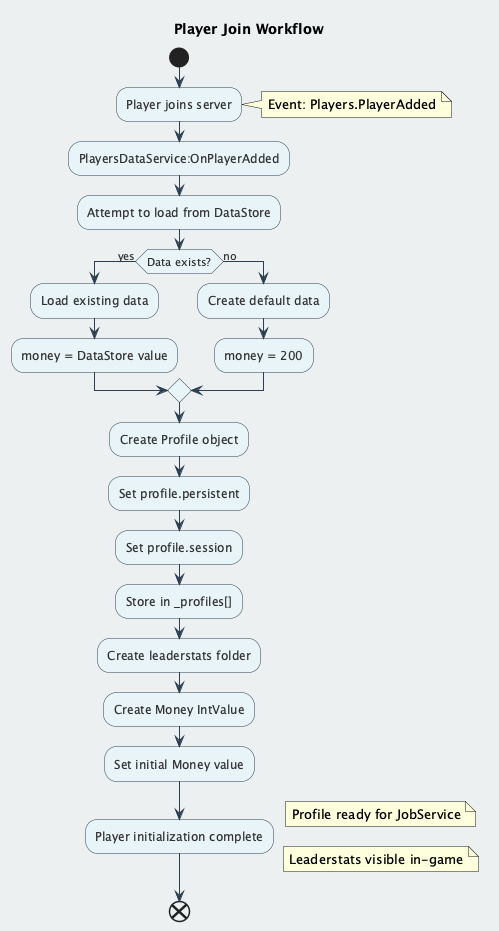

The diagram above was rendered by PlantUML. Its source (embedded in the PNG):
@startuml ActivityPlayerJoinActivity
!define ACCENT_COLOR #3498db
!define PRIMARY_COLOR #2c3e50
!define DECISION_COLOR #f39c12
!define ACTIVITY_COLOR #e8f4f8

skinparam backgroundColor #ecf0f1
skinparam ActivityBorderColor PRIMARY_COLOR
skinparam ActivityBackgroundColor ACTIVITY_COLOR
skinparam ActivityFontColor #333
skinparam DecisionBorderColor DECISION_COLOR
skinparam DecisionBackgroundColor #ffe8b6
skinparam ArrowColor PRIMARY_COLOR
skinparam ArrowFontColor #333

title Player Join Workflow

start

:Player joins server;
note right : Event: Players.PlayerAdded

:PlayersDataService:OnPlayerAdded;
:Attempt to load from DataStore;

if (Data exists?) then (yes)
    :Load existing data;
    :money = DataStore value;
else (no)
    :Create default data;
    :money = 200;
endif

:Create Profile object;
:Set profile.persistent;
:Set profile.session;
:Store in _profiles[];

:Create leaderstats folder;
:Create Money IntValue;
:Set initial Money value;

:Player initialization complete;
note right : Profile ready for JobService
note right : Leaderstats visible in-game

end

@enduml